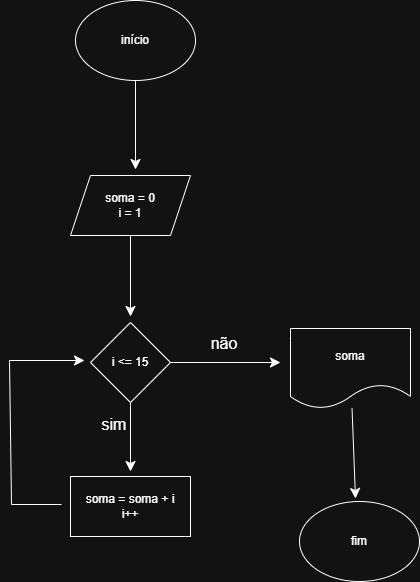

The diagram above was exported from draw.io. Its source (the exported page's mxGraphModel, read from the mxfile embedded in the PNG):
<mxGraphModel dx="1091" dy="1172" grid="0" gridSize="10" guides="1" tooltips="1" connect="1" arrows="1" fold="1" page="0" pageScale="1" pageWidth="827" pageHeight="1169" math="0" shadow="0">
  <root>
    <mxCell id="0" />
    <mxCell id="1" parent="0" />
    <mxCell id="rkOBagEykd47IVKSDhiL-3" edge="1" parent="1" source="rkOBagEykd47IVKSDhiL-2" style="edgeStyle=none;curved=1;rounded=0;orthogonalLoop=1;jettySize=auto;html=1;fontSize=12;startSize=8;endSize=8;">
      <mxGeometry relative="1" as="geometry">
        <mxPoint x="18" y="43" as="targetPoint" />
      </mxGeometry>
    </mxCell>
    <mxCell id="rkOBagEykd47IVKSDhiL-2" parent="1" style="ellipse;whiteSpace=wrap;html=1;" value="início" vertex="1">
      <mxGeometry height="80" width="120" x="-42" y="-126" as="geometry" />
    </mxCell>
    <mxCell id="rkOBagEykd47IVKSDhiL-6" edge="1" parent="1" source="rkOBagEykd47IVKSDhiL-4" style="edgeStyle=none;curved=1;rounded=0;orthogonalLoop=1;jettySize=auto;html=1;fontSize=12;startSize=8;endSize=8;">
      <mxGeometry relative="1" as="geometry">
        <mxPoint x="13" y="190" as="targetPoint" />
      </mxGeometry>
    </mxCell>
    <mxCell id="rkOBagEykd47IVKSDhiL-4" parent="1" style="shape=parallelogram;perimeter=parallelogramPerimeter;whiteSpace=wrap;html=1;fixedSize=1;" value="&lt;div&gt;soma = 0&lt;/div&gt;i = 1" vertex="1">
      <mxGeometry height="60" width="120" x="-47" y="49" as="geometry" />
    </mxCell>
    <mxCell id="rkOBagEykd47IVKSDhiL-8" edge="1" parent="1" source="rkOBagEykd47IVKSDhiL-7" style="edgeStyle=none;curved=1;rounded=0;orthogonalLoop=1;jettySize=auto;html=1;fontSize=12;startSize=8;endSize=8;">
      <mxGeometry relative="1" as="geometry">
        <mxPoint x="13" y="345" as="targetPoint" />
      </mxGeometry>
    </mxCell>
    <mxCell id="rkOBagEykd47IVKSDhiL-12" edge="1" parent="1" source="rkOBagEykd47IVKSDhiL-7" style="edgeStyle=none;curved=1;rounded=0;orthogonalLoop=1;jettySize=auto;html=1;fontSize=12;startSize=8;endSize=8;">
      <mxGeometry relative="1" as="geometry">
        <mxPoint x="163" y="236" as="targetPoint" />
      </mxGeometry>
    </mxCell>
    <mxCell id="rkOBagEykd47IVKSDhiL-7" parent="1" style="rhombus;whiteSpace=wrap;html=1;" value="i &amp;lt;= 15" vertex="1">
      <mxGeometry height="80" width="80" x="-27" y="196" as="geometry" />
    </mxCell>
    <mxCell id="rkOBagEykd47IVKSDhiL-9" parent="1" style="text;html=1;whiteSpace=wrap;strokeColor=none;fillColor=none;align=center;verticalAlign=middle;rounded=0;fontSize=16;" value="sim" vertex="1">
      <mxGeometry height="30" width="60" x="-33" y="283" as="geometry" />
    </mxCell>
    <mxCell id="rkOBagEykd47IVKSDhiL-10" parent="1" style="rounded=0;whiteSpace=wrap;html=1;" value="&lt;div&gt;soma = soma + i&lt;/div&gt;&lt;div&gt;i++&lt;/div&gt;" vertex="1">
      <mxGeometry height="60" width="120" x="-47" y="350" as="geometry" />
    </mxCell>
    <mxCell id="rkOBagEykd47IVKSDhiL-11" edge="1" parent="1" style="endArrow=classic;html=1;rounded=0;fontSize=12;startSize=8;endSize=8;curved=0;" value="">
      <mxGeometry height="50" relative="1" width="50" as="geometry">
        <Array as="points">
          <mxPoint x="-106" y="378" />
          <mxPoint x="-108" y="234" />
        </Array>
        <mxPoint x="-56" y="378" as="sourcePoint" />
        <mxPoint x="-33" y="234" as="targetPoint" />
      </mxGeometry>
    </mxCell>
    <mxCell id="rkOBagEykd47IVKSDhiL-14" parent="1" style="text;html=1;whiteSpace=wrap;strokeColor=none;fillColor=none;align=center;verticalAlign=middle;rounded=0;fontSize=16;" value="não" vertex="1">
      <mxGeometry height="30" width="60" x="77" y="202" as="geometry" />
    </mxCell>
    <mxCell id="rkOBagEykd47IVKSDhiL-16" edge="1" parent="1" source="rkOBagEykd47IVKSDhiL-15" style="edgeStyle=none;curved=1;rounded=0;orthogonalLoop=1;jettySize=auto;html=1;fontSize=12;startSize=8;endSize=8;">
      <mxGeometry relative="1" as="geometry">
        <mxPoint x="238" y="372" as="targetPoint" />
      </mxGeometry>
    </mxCell>
    <mxCell id="rkOBagEykd47IVKSDhiL-15" parent="1" style="shape=document;whiteSpace=wrap;html=1;boundedLbl=1;" value="&lt;div&gt;soma&lt;/div&gt;" vertex="1">
      <mxGeometry height="80" width="120" x="173" y="202" as="geometry" />
    </mxCell>
    <mxCell id="rkOBagEykd47IVKSDhiL-17" parent="1" style="ellipse;whiteSpace=wrap;html=1;" value="fim" vertex="1">
      <mxGeometry height="80" width="120" x="182" y="375" as="geometry" />
    </mxCell>
  </root>
</mxGraphModel>